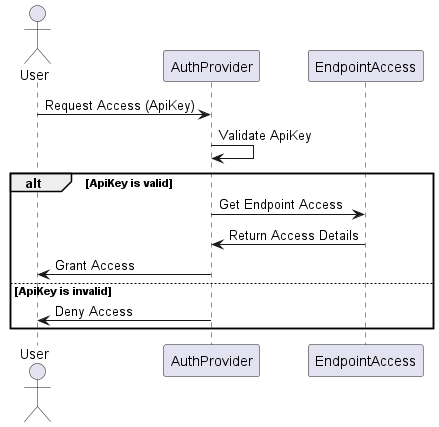

The diagram above was rendered by PlantUML. Its source (embedded in the PNG):
@startuml
actor User
participant "AuthProvider" as AP
participant "EndpointAccess" as EA

User -> AP: Request Access (ApiKey)
AP -> AP: Validate ApiKey
alt ApiKey is valid
    AP -> EA: Get Endpoint Access
    EA -> AP: Return Access Details
    AP -> User: Grant Access
else ApiKey is invalid
    AP -> User: Deny Access
end
@enduml